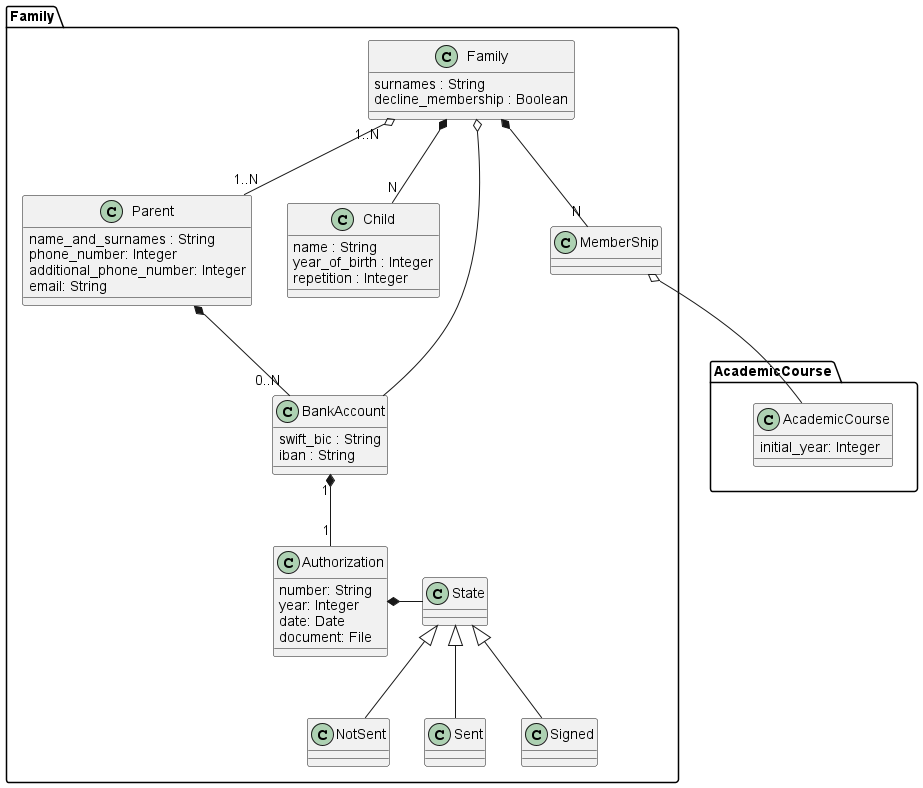

The diagram above was rendered by PlantUML. Its source (embedded in the PNG):
@startuml
package Family{
  class Family {
    surnames : String
    decline_membership : Boolean
  }
  class Parent {
    name_and_surnames : String
    phone_number: Integer
    additional_phone_number: Integer
    email: String
  }
  class Child {
    name : String
    year_of_birth : Integer
    repetition : Integer
  }
  class BankAccount {
    swift_bic : String
    iban : String
  }
  class Authorization{
    number: String
    year: Integer
    date: Date
    document: File
  }
  class State
  class NotSent
  class Sent
  class Signed

  NotSent -up-|> State
  Sent -up-|> State
  Signed -up-|> State
  Authorization *-right- State

  class MemberShip

  Family "1..N" o-- "1..N" Parent
  Family *-- "N" Child
  Parent *-- "0..N" BankAccount
  Family o-- BankAccount: ""
  BankAccount "1" *-- "1" Authorization
  Family *-- "N" MemberShip: ""
  MemberShip o-- AcademicCourse
}

package AcademicCourse{
  class AcademicCourse {
    initial_year: Integer
  }
}
@enduml